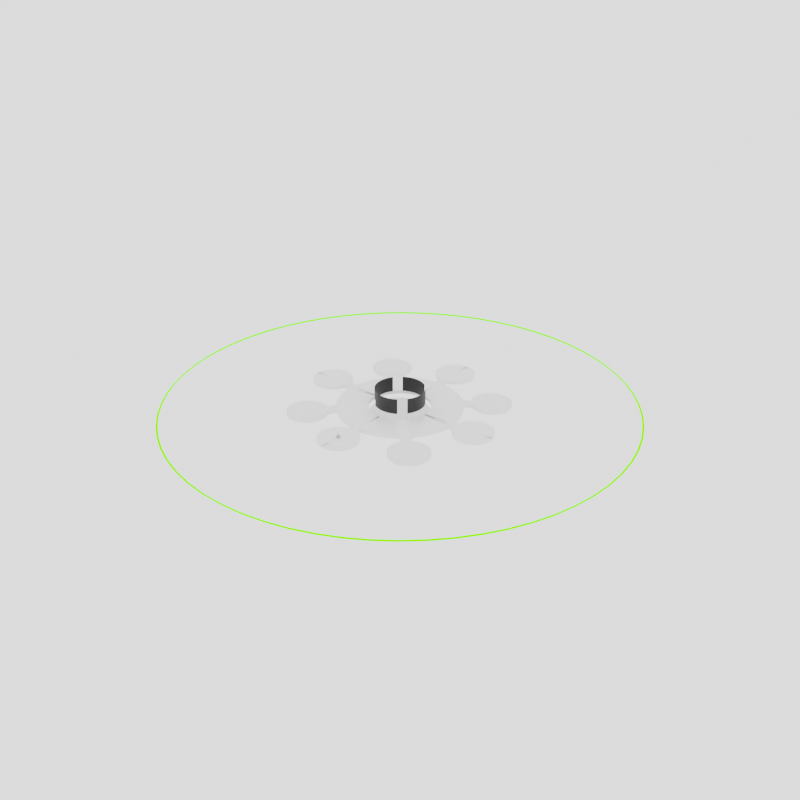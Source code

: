 # Source: default.blend  (saved by Blender 5.1.29; exported with 4.5.12 LTS)
import bpy
from mathutils import Matrix  # noqa: F401  (used for matrix-valued properties, if any)

bpy.ops.wm.read_factory_settings(use_empty=True)
scene = bpy.context.scene
scene.name = 'Scene'

# ---- collections
col_collection = bpy.data.collections.new('Collection'); scene.collection.children.link(col_collection)

# ---- materials (node trees are filled in below, after node groups)
mat_floor = bpy.data.materials.new('Floor')
mat_material = bpy.data.materials.new('Material')
mat_ring = bpy.data.materials.new('Ring')
mat_screen = bpy.data.materials.new('__SCREEN__')
mat_material_001 = bpy.data.materials.new('Material.001')
mat_material_002 = bpy.data.materials.new('Material.002')

# ---- node groups
ng_smooth_by_angle = bpy.data.node_groups.new('Smooth by Angle', 'GeometryNodeTree')
_s = ng_smooth_by_angle.interface.new_socket(name='Mesh', in_out='OUTPUT', socket_type='NodeSocketGeometry')
_s = ng_smooth_by_angle.interface.new_socket(name='Mesh', in_out='INPUT', socket_type='NodeSocketGeometry')
_s = ng_smooth_by_angle.interface.new_socket(name='Angle', in_out='INPUT', socket_type='NodeSocketFloat')
_s.subtype = 'ANGLE'
_s.default_value = 0.5236
_s.min_value = 0.0
_s.max_value = 3.142
_s.description = 'Maximum face angle for smooth edges'
_s = ng_smooth_by_angle.interface.new_socket(name='Ignore Sharpness', in_out='INPUT', socket_type='NodeSocketBool')
_s.force_non_field = True
ng_smooth_by_angle.is_modifier = True
_N = ng_smooth_by_angle.nodes; _L = ng_smooth_by_angle.links
n0 = _N.new('GeometryNodeSetShadeSmooth'); n0.name = 'Set Shade Smooth'; n0.location = (120, -80)
n0.domain = 'EDGE'
n1 = _N.new('GeometryNodeSetShadeSmooth'); n1.name = 'Set Shade Smooth.001'; n1.location = (300, -80)
n2 = _N.new('NodeGroupOutput'); n2.name = 'Group Output'; n2.location = (480, -80)
n3 = _N.new('GeometryNodeInputMeshEdgeAngle'); n3.name = 'Edge Angle'; n3.location = (-440, -240)
n4 = _N.new('NodeGroupInput'); n4.name = 'Group Input'; n4.location = (-80, -80)
n5 = _N.new('GeometryNodeInputEdgeSmooth'); n5.name = 'Is Edge Smooth'; n5.location = (-260, -120)
n6 = _N.new('GeometryNodeInputShadeSmooth'); n6.name = 'Is Shade Smooth'; n6.location = (-440, -397)
n7 = _N.new('FunctionNodeCompare'); n7.name = 'Compare'; n7.location = (-260, -260)
n7.operation = 'LESS_EQUAL'
n7.inputs[6].default_value = (0.0, 0.0, 0.0, 0.0)
n7.inputs[7].default_value = (0.0, 0.0, 0.0, 0.0)
n8 = _N.new('FunctionNodeBooleanMath'); n8.name = 'Boolean Math.001'; n8.location = (-80, -260)
n9 = _N.new('NodeGroupInput'); n9.name = 'Group Input.001'; n9.location = (-440, -329)
n10 = _N.new('NodeGroupInput'); n10.name = 'Group Input.002'; n10.location = (-259, -189)
n11 = _N.new('FunctionNodeBooleanMath'); n11.name = 'Boolean Math'; n11.location = (-80, -149)
n11.operation = 'OR'
n12 = _N.new('FunctionNodeBooleanMath'); n12.name = 'Boolean Math.002'; n12.location = (-260, -380)
n12.operation = 'OR'
n13 = _N.new('NodeGroupInput'); n13.name = 'Group Input.003'; n13.location = (-440, -460)
_L.new(n3.outputs[0], n7.inputs[0])
_L.new(n1.outputs[0], n2.inputs[0])
_L.new(n9.outputs[1], n7.inputs[1])
_L.new(n7.outputs[0], n8.inputs[0])
_L.new(n4.outputs[0], n0.inputs[0])
_L.new(n0.outputs[0], n1.inputs[0])
_L.new(n8.outputs[0], n0.inputs[2])
_L.new(n10.outputs[2], n11.inputs[1])
_L.new(n5.outputs[0], n11.inputs[0])
_L.new(n11.outputs[0], n0.inputs[1])
_L.new(n13.outputs[2], n12.inputs[1])
_L.new(n6.outputs[0], n12.inputs[0])
_L.new(n12.outputs[0], n8.inputs[1])
n2.is_active_output = True

# ---- material node trees
mat_floor.use_nodes = True; mat_floor.node_tree.nodes.clear()
_N = mat_floor.node_tree.nodes; _L = mat_floor.node_tree.links
n0 = _N.new('ShaderNodeBsdfPrincipled'); n0.name = 'Principled BSDF'; n0.location = (-200, 100)
n0.inputs[2].default_value = 0.3
n1 = _N.new('ShaderNodeOutputMaterial'); n1.name = 'Material Output'; n1.location = (200, 100)
_L.new(n0.outputs[0], n1.inputs[0])
n1.is_active_output = True
mat_material.use_nodes = True; mat_material.node_tree.nodes.clear()
_N = mat_material.node_tree.nodes; _L = mat_material.node_tree.links
n0 = _N.new('ShaderNodeBsdfPrincipled'); n0.name = 'Principled BSDF'; n0.location = (-200, 100)
n0.inputs[1].default_value = 1.0
n0.inputs[2].default_value = 0.3
n1 = _N.new('ShaderNodeOutputMaterial'); n1.name = 'Material Output'; n1.location = (200, 100)
_L.new(n0.outputs[0], n1.inputs[0])
n1.is_active_output = True
mat_ring.use_nodes = True; mat_ring.node_tree.nodes.clear()
_N = mat_ring.node_tree.nodes; _L = mat_ring.node_tree.links
n0 = _N.new('ShaderNodeOutputMaterial'); n0.name = 'Material Output'; n0.location = (200, 100)
n1 = _N.new('ShaderNodeEmission'); n1.name = 'Emission'; n1.location = (-200, 100)
n1.inputs[0].default_value = (0.1267, 1.0, 0.0, 1.0)
n1.inputs[1].default_value = 3.0
_L.new(n1.outputs[0], n0.inputs[0])
n0.is_active_output = True
mat_screen.use_nodes = True; mat_screen.node_tree.nodes.clear()
_N = mat_screen.node_tree.nodes; _L = mat_screen.node_tree.links
n0 = _N.new('ShaderNodeBsdfPrincipled'); n0.name = 'Principled BSDF'; n0.location = (-200, 100)
n0.inputs[0].default_value = (0.0, 0.0, 0.0, 1.0)
n1 = _N.new('ShaderNodeOutputMaterial'); n1.name = 'Material Output'; n1.location = (200, 100)
_L.new(n0.outputs[0], n1.inputs[0])
n1.is_active_output = True
mat_material_001.use_nodes = True; mat_material_001.node_tree.nodes.clear()
_N = mat_material_001.node_tree.nodes; _L = mat_material_001.node_tree.links
n0 = _N.new('ShaderNodeOutputMaterial'); n0.name = 'Material Output'; n0.location = (200, 100)
n1 = _N.new('ShaderNodeEmission'); n1.name = 'Emission'; n1.location = (-200, 100)
_L.new(n1.outputs[0], n0.inputs[0])
n0.is_active_output = True
mat_material_002.use_nodes = True; mat_material_002.node_tree.nodes.clear()
_N = mat_material_002.node_tree.nodes; _L = mat_material_002.node_tree.links
n0 = _N.new('ShaderNodeBsdfPrincipled'); n0.name = 'Principled BSDF'; n0.location = (-200, 100)
n0.inputs[0].default_value = (0.448, 0.448, 0.448, 1.0)
n0.inputs[2].default_value = 0.6
n1 = _N.new('ShaderNodeOutputMaterial'); n1.name = 'Material Output'; n1.location = (200, 100)
_L.new(n0.outputs[0], n1.inputs[0])
n1.is_active_output = True

# ---- world
world_world = bpy.data.worlds.new('World'); scene.world = world_world
world_world.use_nodes = True; world_world.node_tree.nodes.clear()
_N = world_world.node_tree.nodes; _L = world_world.node_tree.links
n0 = _N.new('ShaderNodeOutputWorld'); n0.name = 'World Output'; n0.location = (300, 300)
n1 = _N.new('ShaderNodeBackground'); n1.name = 'Background'; n1.location = (10, 300)
n1.inputs[0].default_value = (0.6038, 0.6038, 0.6038, 1.0)
n1.inputs[1].default_value = 2.5
_L.new(n1.outputs[0], n0.inputs[0])
n0.is_active_output = True
world_world.color = (0.05088, 0.05088, 0.05088)
world_world.use_sun_shadow = False
world_world.sun_shadow_jitter_overblur = 0.0

# ---- meshes
me_circle_003 = bpy.data.meshes.new('Circle.003')
me_circle_003.from_pydata([(-20.0, 1.714e-07, 0.0), (-19.98, -0.9814, 0.0), (-19.9, -1.96, 0.0), (-19.78, -2.935, 0.0), (-19.62, -3.902, 0.0), (-19.4, -4.86, 0.0), (-19.14, -5.806, 0.0), (-18.83, -6.738, 0.0), (-18.48, -7.654, 0.0), (-18.08, -8.551, 0.0), (-17.64, -9.428, 0.0), (-17.15, -10.28, 0.0), (-16.63, -11.11, 0.0), (-16.06, -11.91, 0.0), (-15.46, -12.69, 0.0), (-14.82, -13.43, 0.0), (-13.43, -14.82, 0.0), (-12.69, -15.46, 0.0), (-11.91, -16.06, 0.0), (-11.11, -16.63, 0.0), (-10.28, -17.15, 0.0), (-9.428, -17.64, 0.0), (-8.551, -18.08, 0.0), (-7.654, -18.48, 0.0), (-6.738, -18.83, 0.0), (-5.806, -19.14, 0.0), (-4.86, -19.4, 0.0), (-3.902, -19.62, 0.0), (-2.935, -19.78, 0.0), (-1.96, -19.9, 0.0), (-0.9814, -19.98, 0.0), (2.766e-07, -20.0, 0.0), (-40.0, 5.722e-07, 0.0), (-40.0, -3.0, 0.0), (-39.81, -3.921, 0.0), (-39.57, -5.869, 0.0), (-39.23, -7.804, 0.0), (-38.8, -9.719, 0.0), (-38.28, -11.61, 0.0), (-37.66, -13.48, 0.0), (-36.96, -15.31, 0.0), (-36.16, -17.1, 0.0), (-35.28, -18.86, 0.0), (-34.31, -20.56, 0.0), (-33.26, -22.22, 0.0), (-32.13, -23.83, 0.0), (-30.92, -25.38, 0.0), (-31.0, -26.0, 0.0), (-26.0, -31.0, 0.0), (-25.38, -30.92, 0.0), (-23.83, -32.13, 0.0), (-22.22, -33.26, 0.0), (-20.56, -34.31, 0.0), (-18.86, -35.28, 0.0), (-17.1, -36.16, 0.0), (-15.31, -36.96, 0.0), (-13.48, -37.66, 0.0), (-11.61, -38.28, 0.0), (-9.719, -38.8, 0.0), (-7.804, -39.23, 0.0), (-5.869, -39.57, 0.0), (-3.921, -39.81, 0.0), (-3.0, -40.0, 0.0), (0.0, -40.0, 0.0), (-3.0, -44.0, 1.0), (0.0, -57.0, 1.0), (0.0, -44.0, 1.0), (-4.975, -44.99, 1.0), (-7.222, -46.19, 1.0), (-9.192, -47.81, 1.0), (-10.81, -49.78, 1.0), (-12.01, -52.03, 1.0), (-12.75, -54.46, 1.0), (-13.0, -57.0, 1.0), (-12.75, -59.54, 1.0), (-12.01, -61.97, 1.0), (-10.81, -64.22, 1.0), (-9.192, -66.19, 1.0), (-7.222, -67.81, 1.0), (-4.975, -69.01, 1.0), (-2.536, -69.75, 1.0), (0.0, -70.0, 1.0), (-57.0, 0.0, 1.0), (-70.0, 0.0, 1.0), (-69.75, -2.536, 1.0), (-69.01, -4.975, 1.0), (-67.81, -7.222, 1.0), (-66.19, -9.192, 1.0), (-64.22, -10.81, 1.0), (-61.97, -12.01, 1.0), (-59.54, -12.75, 1.0), (-57.0, -13.0, 1.0), (-54.46, -12.75, 1.0), (-52.03, -12.01, 1.0), (-49.78, -10.81, 1.0), (-47.81, -9.192, 1.0), (-46.19, -7.222, 1.0), (-44.99, -4.975, 1.0), (-44.0, 0.0, 1.0), (-44.0, -3.0, 1.0), (-41.0, -41.0, -1.0), (-41.0, -28.0, -1.0), (-43.54, -28.25, -1.0), (-45.97, -28.99, -1.0), (-48.22, -30.19, -1.0), (-50.19, -31.81, -1.0), (-51.81, -33.78, -1.0), (-53.01, -36.03, -1.0), (-53.75, -38.46, -1.0), (-54.0, -41.0, -1.0), (-53.75, -43.54, -1.0), (-53.01, -45.97, -1.0), (-51.81, -48.22, -1.0), (-50.19, -50.19, -1.0), (-48.22, -51.81, -1.0), (-45.97, -53.01, -1.0), (-43.54, -53.75, -1.0), (-41.0, -54.0, -1.0), (-38.46, -53.75, -1.0), (-36.03, -53.01, -1.0), (-33.78, -51.81, -1.0), (-31.81, -50.19, -1.0), (-30.19, -48.22, -1.0), (-28.99, -45.97, -1.0), (-28.25, -43.54, -1.0), (-28.0, -41.0, -1.0), (-28.25, -38.46, -1.0), (-28.99, -36.03, -1.0), (-30.0, -34.0, -1.0), (-34.0, -30.0, -1.0), (-36.03, -28.99, -1.0), (-38.46, -28.25, -1.0)], [], [(0, 32, 33, 1), (1, 33, 34, 2), (2, 34, 35, 3), (3, 35, 36, 4), (4, 36, 37, 5), (5, 37, 38, 6), (6, 38, 39, 7), (7, 39, 40, 8), (8, 40, 41, 9), (9, 41, 42, 10), (10, 42, 43, 11), (11, 43, 44, 12), (12, 44, 45, 13), (13, 45, 46, 14), (14, 46, 47, 15), (128, 129, 100), (16, 48, 49, 17), (17, 49, 50, 18), (18, 50, 51, 19), (19, 51, 52, 20), (20, 52, 53, 21), (21, 53, 54, 22), (22, 54, 55, 23), (23, 55, 56, 24), (24, 56, 57, 25), (25, 57, 58, 26), (26, 58, 59, 27), (27, 59, 60, 28), (28, 60, 61, 29), (29, 61, 62, 30), (30, 62, 63, 31), (63, 62, 64, 66), (65, 66, 64), (65, 64, 67), (65, 67, 68), (65, 68, 69), (65, 69, 70), (65, 70, 71), (65, 71, 72), (65, 72, 73), (65, 73, 74), (65, 74, 75), (65, 75, 76), (65, 76, 77), (65, 77, 78), (65, 78, 79), (65, 79, 80), (65, 80, 81), (82, 83, 84), (82, 84, 85), (82, 85, 86), (82, 86, 87), (82, 87, 88), (82, 88, 89), (82, 89, 90), (82, 90, 91), (82, 91, 92), (82, 92, 93), (82, 93, 94), (82, 94, 95), (82, 95, 96), (82, 96, 97), (82, 97, 99), (82, 99, 98), (33, 32, 98, 99), (100, 101, 102), (100, 102, 103), (100, 103, 104), (100, 104, 105), (100, 105, 106), (100, 106, 107), (100, 107, 108), (100, 108, 109), (100, 109, 110), (100, 110, 111), (100, 111, 112), (100, 112, 113), (100, 113, 114), (100, 114, 115), (100, 115, 116), (100, 116, 117), (100, 117, 118), (100, 118, 119), (100, 119, 120), (100, 120, 121), (100, 121, 122), (100, 122, 123), (100, 123, 124), (100, 124, 125), (100, 125, 126), (100, 126, 127), (100, 127, 128), (48, 47, 129, 128), (100, 129, 130), (100, 130, 131), (100, 131, 101), (47, 48, 16, 15)])
me_circle_003.polygons.foreach_set('use_smooth', [True] * 97)
me_circle_003.polygons.foreach_set('material_index', [0, 0, 0, 0, 0, 0, 0, 0, 0, 0, 0, 0, 0, 0, 0, 1, 0, 0, 0, 0, 0, 0, 0, 0, 0, 0, 0, 0, 0, 0, 0, 0, 0, 0, 0, 0, 0, 0, 0, 0, 0, 0, 0, 0, 0, 0, 0, 0, 0, 0, 0, 0, 0, 0, 0, 0, 0, 0, 0, 0, 0, 0, 0, 0, 0, 1, 1, 1, 1, 1, 1, 1, 1, 1, 1, 1, 1, 1, 1, 1, 1, 1, 1, 1, 1, 1, 1, 1, 1, 1, 1, 1, 1, 1, 1, 1, 0])
_k = {(32, 33): 0.99, (33, 34): 1.0, (34, 35): 1.0, (35, 36): 1.0, (36, 37): 1.0, (37, 38): 1.0, (38, 39): 1.0, (39, 40): 1.0, (40, 41): 1.0, (41, 42): 1.0, (42, 43): 1.0, (43, 44): 1.0, (44, 45): 1.0, (45, 46): 1.0, (46, 47): 1.0, (48, 128): 1.0, (47, 48): 0.99, (48, 49): 1.0, (49, 50): 1.0, (50, 51): 1.0, (51, 52): 1.0, (52, 53): 1.0, (53, 54): 1.0, (54, 55): 1.0, (55, 56): 1.0, (56, 57): 1.0, (57, 58): 1.0, (58, 59): 1.0, (59, 60): 1.0, (60, 61): 1.0, (61, 62): 1.0, (62, 63): 0.99, (63, 66): 1.0, (62, 64): 1.0, (67, 68): 1.0, (68, 69): 1.0, (69, 70): 1.0, (70, 71): 1.0, (71, 72): 1.0, (72, 73): 1.0, (73, 74): 1.0, (74, 75): 1.0, (75, 76): 1.0, (76, 77): 1.0, (77, 78): 1.0, (78, 79): 1.0, (79, 80): 1.0, (80, 81): 1.0, (64, 66): 0.99, (64, 67): 1.0, (83, 84): 1.0, (84, 85): 1.0, (85, 86): 1.0, (86, 87): 1.0, (87, 88): 1.0, (88, 89): 1.0, (89, 90): 1.0, (90, 91): 1.0, (91, 92): 1.0, (92, 93): 1.0, (93, 94): 1.0, (94, 95): 1.0, (95, 96): 1.0, (96, 97): 1.0, (98, 99): 0.99, (32, 98): 1.0, (33, 99): 1.0, (97, 99): 1.0, (101, 102): 1.0, (102, 103): 1.0, (103, 104): 1.0, (104, 105): 1.0, (105, 106): 1.0, (106, 107): 1.0, (107, 108): 1.0, (108, 109): 1.0, (109, 110): 1.0, (110, 111): 1.0, (111, 112): 1.0, (112, 113): 1.0, (113, 114): 1.0, (114, 115): 1.0, (115, 116): 1.0, (116, 117): 1.0, (117, 118): 1.0, (118, 119): 1.0, (119, 120): 1.0, (120, 121): 1.0, (121, 122): 1.0, (122, 123): 1.0, (123, 124): 1.0, (124, 125): 1.0, (125, 126): 1.0, (126, 127): 1.0, (127, 128): 1.0, (47, 129): 1.0, (128, 129): 0.99, (129, 130): 1.0, (130, 131): 1.0, (101, 131): 1.0}
me_circle_003.attributes.new('crease_edge', 'FLOAT', 'EDGE').data.foreach_set('value', [_k.get((min(e.vertices), max(e.vertices)), 0.0) for e in me_circle_003.edges])
_uv = me_circle_003.uv_layers.new(name='UVMap')
_uv.uv.foreach_set('vector', [0.0, 0.0, 0.0, 0.0, 0.0, 0.0, 0.0, 0.0, 0.0, 0.0, 0.0, 0.0, 0.0, 0.0, 0.0, 0.0, 0.0, 0.0, 0.0, 0.0, 0.0, 0.0, 0.0, 0.0, 0.0, 0.0, 0.0, 0.0, 0.0, 0.0, 0.0, 0.0, 0.0, 0.0, 0.0, 0.0, 0.0, 0.0, 0.0, 0.0, 0.0, 0.0, 0.0, 0.0, 0.0, 0.0, 0.0, 0.0, 0.0, 0.0, 0.0, 0.0, 0.0, 0.0, 0.0, 0.0, 0.0, 0.0, 0.0, 0.0, 0.0, 0.0, 0.0, 0.0, 0.0, 0.0, 0.0, 0.0, 0.0, 0.0, 0.0, 0.0, 0.0, 0.0, 0.0, 0.0, 0.0, 0.0, 0.0, 0.0, 0.0, 0.0, 0.0, 0.0, 0.0, 0.0, 0.0, 0.0, 0.0, 0.0, 0.0, 0.0, 0.0, 0.0, 0.0, 0.0, 0.0, 0.0, 0.0, 0.0, 0.0, 0.0, 0.0, 0.0, 0.0, 0.0, 0.0, 0.0, 0.0, 0.0, 0.0, 0.0, 0.0, 0.0, 0.0, 0.0, 0.0, 0.0, 0.0, 0.0, 0.9157, 0.7778, 0.7778, 0.9157, 0.5, 0.5, 0.0, 0.0, 0.0, 0.0, 0.0, 0.0, 0.0, 0.0, 0.0, 0.0, 0.0, 0.0, 0.0, 0.0, 0.0, 0.0, 0.0, 0.0, 0.0, 0.0, 0.0, 0.0, 0.0, 0.0, 0.0, 0.0, 0.0, 0.0, 0.0, 0.0, 0.0, 0.0, 0.0, 0.0, 0.0, 0.0, 0.0, 0.0, 0.0, 0.0, 0.0, 0.0, 0.0, 0.0, 0.0, 0.0, 0.0, 0.0, 0.0, 0.0, 0.0, 0.0, 0.0, 0.0, 0.0, 0.0, 0.0, 0.0, 0.0, 0.0, 0.0, 0.0, 0.0, 0.0, 0.0, 0.0, 0.0, 0.0, 0.0, 0.0, 0.0, 0.0, 0.0, 0.0, 0.0, 0.0, 0.0, 0.0, 0.0, 0.0, 0.0, 0.0, 0.0, 0.0, 0.0, 0.0, 0.0, 0.0, 0.0, 0.0, 0.0, 0.0, 0.0, 0.0, 0.0, 0.0, 0.0, 0.0, 0.0, 0.0, 0.0, 0.0, 0.0, 0.0, 0.0, 0.0, 0.0, 0.0, 0.0, 0.0, 0.0, 0.0, 0.0, 0.0, 0.0, 0.0, 0.0, 0.0, 0.0, 0.0, 0.0, 0.0, 0.0, 0.0, 0.4025, 0.9904, 0.5, 1.0, 0.5, 0.5, 0.5, 1.0, 0.4025, 0.9904, 0.5, 0.5, 0.4025, 0.9904, 0.3087, 0.9619, 0.5, 0.5, 0.3087, 0.9619, 0.2222, 0.9157, 0.5, 0.5, 0.2222, 0.9157, 0.1464, 0.8536, 0.5, 0.5, 0.1464, 0.8536, 0.08427, 0.7778, 0.5, 0.5, 0.08427, 0.7778, 0.03806, 0.6913, 0.5, 0.5, 0.03806, 0.6913, 0.009607, 0.5975, 0.5, 0.5, 0.009607, 0.5975, 0.0, 0.5, 0.5, 0.5, 0.0, 0.5, 0.009607, 0.4025, 0.5, 0.5, 0.009607, 0.4025, 0.03806, 0.3087, 0.5, 0.5, 0.03806, 0.3087, 0.08427, 0.2222, 0.5, 0.5, 0.08427, 0.2222, 0.1464, 0.1464, 0.5, 0.5, 0.1464, 0.1464, 0.2222, 0.08427, 0.5, 0.5, 0.2222, 0.08427, 0.3087, 0.03806, 0.5, 0.5, 0.3087, 0.03806, 0.4025, 0.009607, 0.5, 0.5, 0.4025, 0.009607, 0.5, 0.0, 0.5, 0.5, 0.0, 0.5, 0.009607, 0.4025, 0.5, 0.5, 0.009607, 0.4025, 0.03806, 0.3087, 0.5, 0.5, 0.03806, 0.3087, 0.08427, 0.2222, 0.5, 0.5, 0.08427, 0.2222, 0.1464, 0.1464, 0.5, 0.5, 0.1464, 0.1464, 0.2222, 0.08427, 0.5, 0.5, 0.2222, 0.08427, 0.3087, 0.03806, 0.5, 0.5, 0.3087, 0.03806, 0.4025, 0.009607, 0.5, 0.5, 0.4025, 0.009607, 0.5, 0.0, 0.5, 0.5, 0.5, 0.0, 0.5975, 0.009607, 0.5, 0.5, 0.5975, 0.009607, 0.6913, 0.03806, 0.5, 0.5, 0.6913, 0.03806, 0.7778, 0.08427, 0.5, 0.5, 0.7778, 0.08427, 0.8536, 0.1464, 0.5, 0.5, 0.8536, 0.1464, 0.9157, 0.2222, 0.5, 0.5, 0.9157, 0.2222, 0.9619, 0.3087, 0.5, 0.5, 0.9619, 0.3087, 0.9904, 0.4025, 0.5, 0.5, 0.9904, 0.4025, 1.0, 0.5, 0.0, 0.0, 0.0, 0.0, 0.0, 0.0, 0.0, 0.0, 0.5, 0.5, 0.5, 1.0, 0.4025, 0.9904, 0.5, 0.5, 0.4025, 0.9904, 0.3087, 0.9619, 0.5, 0.5, 0.3087, 0.9619, 0.2222, 0.9157, 0.5, 0.5, 0.2222, 0.9157, 0.1464, 0.8536, 0.5, 0.5, 0.1464, 0.8536, 0.08427, 0.7778, 0.5, 0.5, 0.08427, 0.7778, 0.03806, 0.6913, 0.5, 0.5, 0.03806, 0.6913, 0.009607, 0.5975, 0.5, 0.5, 0.009607, 0.5975, 0.0, 0.5, 0.5, 0.5, 0.0, 0.5, 0.009607, 0.4025, 0.5, 0.5, 0.009607, 0.4025, 0.03806, 0.3087, 0.5, 0.5, 0.03806, 0.3087, 0.08427, 0.2222, 0.5, 0.5, 0.08427, 0.2222, 0.1464, 0.1464, 0.5, 0.5, 0.1464, 0.1464, 0.2222, 0.08427, 0.5, 0.5, 0.2222, 0.08427, 0.3087, 0.03806, 0.5, 0.5, 0.3087, 0.03806, 0.4025, 0.009607, 0.5, 0.5, 0.4025, 0.009607, 0.5, 0.0, 0.5, 0.5, 0.5, 0.0, 0.5975, 0.009607, 0.5, 0.5, 0.5975, 0.009607, 0.6913, 0.03806, 0.5, 0.5, 0.6913, 0.03806, 0.7778, 0.08427, 0.5, 0.5, 0.7778, 0.08427, 0.8536, 0.1464, 0.5, 0.5, 0.8536, 0.1464, 0.9157, 0.2222, 0.5, 0.5, 0.9157, 0.2222, 0.9619, 0.3087, 0.5, 0.5, 0.9619, 0.3087, 0.9904, 0.4025, 0.5, 0.5, 0.9904, 0.4025, 1.0, 0.5, 0.5, 0.5, 1.0, 0.5, 0.9904, 0.5975, 0.5, 0.5, 0.9904, 0.5975, 0.9619, 0.6913, 0.5, 0.5, 0.9619, 0.6913, 0.9157, 0.7778, 0.0, 0.0, 0.0, 0.0, 0.7778, 0.9157, 0.9157, 0.7778, 0.5, 0.5, 0.7778, 0.9157, 0.6913, 0.9619, 0.5, 0.5, 0.6913, 0.9619, 0.5975, 0.9904, 0.5, 0.5, 0.5975, 0.9904, 0.5, 1.0, 0.0, 0.0, 0.0, 0.0, 0.0, 0.0, 0.0, 0.0])
me_circle_003.materials.append(mat_floor)
me_circle_003.materials.append(None)
me_circle_003.update()
me_cylinder = bpy.data.meshes.new('Cylinder')
me_cylinder.from_pydata([(0.0, 0.2, -0.85), (0.0, 0.2, 0.85), (0.1732, -0.1, -0.85), (0.1732, -0.1, 0.85), (-0.1732, -0.1, -0.85), (-0.1732, -0.1, 0.85)], [], [(0, 1, 3, 2), (2, 3, 5, 4), (3, 1, 5), (4, 5, 1, 0), (0, 2, 4)])
me_cylinder.update()
me_cylinder_004 = bpy.data.meshes.new('Cylinder.004')
me_cylinder_004.from_pydata([(8.889, -13.3, -5.0), (8.889, -13.3, 5.0), (7.542, -14.11, -5.0), (7.542, -14.11, 5.0), (6.123, -14.78, -5.0), (6.123, -14.78, 5.0), (4.645, -15.31, -5.0), (4.645, -15.31, 5.0), (3.121, -15.69, -5.0), (3.121, -15.69, 5.0), (1.568, -15.92, -5.0), (1.568, -15.92, 5.0), (0.0, -16.0, -5.0), (0.0, -16.0, 5.0), (-1.568, -15.92, -5.0), (-1.568, -15.92, 5.0), (-3.121, -15.69, -5.0), (-3.121, -15.69, 5.0), (-4.645, -15.31, -5.0), (-4.645, -15.31, 5.0), (-6.123, -14.78, -5.0), (-6.123, -14.78, 5.0), (-7.542, -14.11, -5.0), (-7.542, -14.11, 5.0), (-8.889, -13.3, -5.0), (-8.889, -13.3, 5.0)], [], [(0, 1, 3, 2), (2, 3, 5, 4), (4, 5, 7, 6), (6, 7, 9, 8), (8, 9, 11, 10), (10, 11, 13, 12), (12, 13, 15, 14), (14, 15, 17, 16), (16, 17, 19, 18), (18, 19, 21, 20), (20, 21, 23, 22), (22, 23, 25, 24)])
me_cylinder_004.polygons.foreach_set('use_smooth', [True] * 12)
_uv = me_cylinder_004.uv_layers.new(name='UVMap')
_uv.uv.foreach_set('vector', [0.9999, 0.0, 0.9999, 1.0, 0.9165, 1.0, 0.9165, 2.98e-08, 0.9165, 2.98e-08, 0.9165, 1.0, 0.8332, 1.0, 0.8332, 2.98e-08, 0.8332, 2.98e-08, 0.8332, 1.0, 0.7499, 1.0, 0.7499, 2.98e-08, 0.7499, 2.98e-08, 0.7499, 1.0, 0.6666, 1.0, 0.6666, 5.96e-08, 0.6666, 5.96e-08, 0.6666, 1.0, 0.5832, 1.0, 0.5832, 8.941e-08, 0.5832, 8.941e-08, 0.5832, 1.0, 0.4999, 1.0, 0.4999, 8.941e-08, 0.4999, 8.941e-08, 0.4999, 1.0, 0.4166, 1.0, 0.4166, 5.96e-08, 0.4166, 5.96e-08, 0.4166, 1.0, 0.3333, 1.0, 0.3333, 8.941e-08, 0.3333, 8.941e-08, 0.3333, 1.0, 0.25, 1.0, 0.25, 8.941e-08, 0.25, 8.941e-08, 0.25, 1.0, 0.1666, 1.0, 0.1666, 1.49e-07, 0.1666, 1.49e-07, 0.1666, 1.0, 0.08332, 1.0, 0.08332, 1.49e-07, 0.08332, 1.49e-07, 0.08332, 1.0, 0.0, 1.0, 0.0, 1.49e-07])
me_cylinder_004.materials.append(mat_screen)
me_cylinder_004.update()
me_circle = bpy.data.meshes.new('Circle')
me_circle.from_pydata([(0.0, 20.0, 0.0), (-3.902, 19.62, 0.0), (-7.654, 18.48, 0.0), (-11.11, 16.63, 0.0), (-14.14, 14.14, 0.0), (-16.63, 11.11, 0.0), (-18.48, 7.654, 0.0), (-19.62, 3.902, 0.0), (-20.0, 0.0, 0.0), (-19.62, -3.902, 0.0), (-18.48, -7.654, 0.0), (-16.63, -11.11, 0.0), (-14.14, -14.14, 0.0), (-11.11, -16.63, 0.0), (-7.654, -18.48, 0.0), (-3.902, -19.62, 0.0), (0.0, -20.0, 0.0), (3.902, -19.62, 0.0), (7.654, -18.48, 0.0), (11.11, -16.63, 0.0), (14.14, -14.14, 0.0), (16.63, -11.11, 0.0), (18.48, -7.654, 0.0), (19.62, -3.902, 0.0), (20.0, 0.0, 0.0), (19.62, 3.902, 0.0), (18.48, 7.654, 0.0), (16.63, 11.11, 0.0), (14.14, 14.14, 0.0), (11.11, 16.63, 0.0), (7.654, 18.48, 0.0), (3.902, 19.62, 0.0)], [], [(0, 1, 2, 3, 4, 5, 6, 7, 8, 9, 10, 11, 12, 13, 14, 15, 16, 17, 18, 19, 20, 21, 22, 23, 24, 25, 26, 27, 28, 29, 30, 31)])
_uv = me_circle.uv_layers.new(name='UVMap')
_uv.uv.foreach_set('vector', [0.5, 1.0, 0.4025, 0.9904, 0.3087, 0.9619, 0.2222, 0.9157, 0.1464, 0.8536, 0.08427, 0.7778, 0.03806, 0.6913, 0.009607, 0.5975, 0.0, 0.5, 0.009607, 0.4025, 0.03806, 0.3087, 0.08427, 0.2222, 0.1464, 0.1464, 0.2222, 0.08427, 0.3087, 0.03806, 0.4025, 0.009607, 0.5, 0.0, 0.5975, 0.009607, 0.6913, 0.03806, 0.7778, 0.08427, 0.8536, 0.1464, 0.9157, 0.2222, 0.9619, 0.3087, 0.9904, 0.4025, 1.0, 0.5, 0.9904, 0.5975, 0.9619, 0.6913, 0.9157, 0.7778, 0.8536, 0.8536, 0.7778, 0.9157, 0.6913, 0.9619, 0.5975, 0.9904])
me_circle.materials.append(mat_material_001)
me_circle.update()
me_cylinder_007 = bpy.data.meshes.new('Cylinder.007')
me_cylinder_007.from_pydata([(0.02565, 0.072, -0.02736), (0.01745, 0.07022, -0.02531), (0.02607, 0.06903, -0.03384), (0.01806, 0.06592, -0.03471), (0.02958, 0.06501, -0.03858), (0.02315, 0.06009, -0.04159), (0.03523, 0.06102, -0.04032), (0.03135, 0.0543, -0.0441), (0.04152, 0.05812, -0.03858), (0.04047, 0.05009, -0.04159), (0.04675, 0.05709, -0.03384), (0.04806, 0.0486, -0.03471), (0.04953, 0.05821, -0.02736), (0.05209, 0.05022, -0.02531), (0.04911, 0.06118, -0.02088), (0.05148, 0.05452, -0.01591), (0.0456, 0.06519, -0.01614), (0.04639, 0.06035, -0.009034), (0.03995, 0.06919, -0.0144), (0.03819, 0.06614, -0.006516), (0.03366, 0.07209, -0.01614), (0.02907, 0.07035, -0.009034), (0.02843, 0.07312, -0.02088), (0.02148, 0.07184, -0.01591), (0.04953, -0.05821, -0.02736), (0.05209, -0.05022, -0.02531), (0.04675, -0.05709, -0.03384), (0.04806, -0.0486, -0.03471), (0.04152, -0.05812, -0.03858), (0.04047, -0.05009, -0.04159), (0.03523, -0.06102, -0.04032), (0.03135, -0.0543, -0.0441), (0.02958, -0.06501, -0.03858), (0.02315, -0.06009, -0.04159), (0.02607, -0.06903, -0.03384), (0.01806, -0.06592, -0.03471), (0.02565, -0.072, -0.02736), (0.01745, -0.07022, -0.02531), (0.02843, -0.07312, -0.02088), (0.02148, -0.07184, -0.01591), (0.03366, -0.07209, -0.01614), (0.02907, -0.07035, -0.009034), (0.03995, -0.06919, -0.0144), (0.03819, -0.06614, -0.006516), (0.0456, -0.06519, -0.01614), (0.04639, -0.06035, -0.009034), (0.04911, -0.06118, -0.02088), (0.05148, -0.05452, -0.01591), (-0.07518, -0.01379, -0.02736), (-0.06954, -0.02, -0.02531), (-0.07282, -0.01194, -0.03384), (-0.06612, -0.01732, -0.03471), (-0.07109, -0.006894, -0.03858), (-0.06361, -0.01, -0.04159), (-0.07046, -6.16e-09, -0.04032), (-0.0627, -5.481e-09, -0.0441), (-0.07109, 0.006894, -0.03858), (-0.06361, 0.01, -0.04159), (-0.07282, 0.01194, -0.03384), (-0.06612, 0.01732, -0.03471), (-0.07518, 0.01379, -0.02736), (-0.06954, 0.02, -0.02531), (-0.07753, 0.01194, -0.02088), (-0.07296, 0.01732, -0.01591), (-0.07926, 0.006894, -0.01614), (-0.07546, 0.01, -0.009034), (-0.07989, -6.984e-09, -0.0144), (-0.07638, -6.677e-09, -0.006516), (-0.07926, -0.006894, -0.01614), (-0.07546, -0.01, -0.009034), (-0.07753, -0.01194, -0.02088), (-0.07296, -0.01732, -0.01591), (0.0, 0.01379, 0.08), (0.0, 0.02, 0.074), (0.006894, 0.01194, 0.08), (0.01, 0.01732, 0.074), (0.01194, 0.006894, 0.08), (0.01732, 0.01, 0.074), (0.01379, 0.0, 0.08), (0.02, 0.0, 0.074), (0.01194, -0.006894, 0.08), (0.01732, -0.01, 0.074), (0.006894, -0.01194, 0.08), (0.01, -0.01732, 0.074), (0.0, -0.01379, 0.08), (0.0, -0.02, 0.074), (-0.006894, -0.01194, 0.08), (-0.01, -0.01732, 0.074), (-0.01194, -0.006894, 0.08), (-0.01732, -0.01, 0.074), (-0.01379, 0.0, 0.08), (-0.02, 0.0, 0.074), (-0.01194, 0.006894, 0.08), (-0.01732, 0.01, 0.074), (-0.006894, 0.01194, 0.08), (-0.01, 0.01732, 0.074), (-0.01514, -0.02622, 0.0106), (-0.01514, 0.02622, 0.0106), (-0.02523, -0.01457, 0.01767), (-0.02874, -2.444e-09, 0.02012), (-0.02523, 0.01457, 0.01767), (0.03028, 0.0, 0.0106), (4.657e-10, 9.313e-10, -0.03216), (-0.008391, -0.01453, -0.02984), (0.02523, -0.01457, 0.01767), (-0.01434, -0.02484, -0.02048), (-9.313e-10, -0.02914, 0.01767), (0.01437, -0.02489, 0.02012), (-0.0168, -0.0291, -0.006115), (0.01437, 0.02489, 0.02012), (-9.313e-10, 0.02914, 0.01767), (-0.0168, 0.0291, -0.006115), (-0.01434, 0.02484, -0.02048), (-0.008391, 0.01453, -0.02984), (0.02523, 0.01457, 0.01767), (0.0336, -3.725e-09, -0.006115), (0.01678, 1.863e-09, -0.02984), (0.02868, 0.0, -0.02048)], [], [(3, 1, 0, 2), (5, 3, 2, 4), (7, 5, 4, 6), (9, 7, 6, 8), (11, 9, 8, 10), (13, 11, 10, 12), (15, 13, 12, 14), (17, 15, 14, 16), (19, 17, 16, 18), (21, 19, 18, 20), (23, 21, 20, 22), (1, 23, 22, 0), (2, 0, 22, 20, 18, 16, 14, 12, 10, 8, 6, 4), (27, 25, 24, 26), (29, 27, 26, 28), (31, 29, 28, 30), (33, 31, 30, 32), (35, 33, 32, 34), (37, 35, 34, 36), (39, 37, 36, 38), (41, 39, 38, 40), (43, 41, 40, 42), (45, 43, 42, 44), (47, 45, 44, 46), (25, 47, 46, 24), (26, 24, 46, 44, 42, 40, 38, 36, 34, 32, 30, 28), (51, 49, 48, 50), (53, 51, 50, 52), (55, 53, 52, 54), (57, 55, 54, 56), (59, 57, 56, 58), (61, 59, 58, 60), (63, 61, 60, 62), (65, 63, 62, 64), (67, 65, 64, 66), (69, 67, 66, 68), (71, 69, 68, 70), (49, 71, 70, 48), (50, 48, 70, 68, 66, 64, 62, 60, 58, 56, 54, 52), (75, 73, 72, 74), (77, 75, 74, 76), (79, 77, 76, 78), (81, 79, 78, 80), (83, 81, 80, 82), (85, 83, 82, 84), (87, 85, 84, 86), (89, 87, 86, 88), (91, 89, 88, 90), (93, 91, 90, 92), (95, 93, 92, 94), (73, 95, 94, 72), (74, 72, 94, 92, 90, 88, 86, 84, 82, 80, 78, 76), (79, 101, 114, 77), (47, 25, 115, 101), (98, 96, 87, 89), (100, 99, 91, 93), (96, 98, 69, 71), (97, 100, 93, 95), (98, 99, 67, 69), (63, 97, 111, 61), (87, 96, 106, 85), (99, 98, 89, 91), (100, 97, 63, 65), (99, 100, 65, 67), (108, 37, 39, 96), (101, 104, 45, 47), (103, 102, 31, 33), (102, 103, 53, 55), (106, 107, 83, 85), (107, 106, 41, 43), (105, 108, 49, 51), (49, 108, 96, 71), (103, 105, 51, 53), (108, 105, 35, 37), (105, 103, 33, 35), (106, 96, 39, 41), (57, 113, 102, 55), (29, 31, 102, 116), (104, 101, 79, 81), (104, 107, 43, 45), (107, 104, 81, 83), (101, 115, 13, 15), (112, 113, 57, 59), (97, 110, 21, 23), (116, 102, 7, 9), (109, 110, 73, 75), (113, 112, 3, 5), (116, 117, 27, 29), (117, 115, 25, 27), (109, 114, 17, 19), (73, 110, 97, 95), (111, 97, 23, 1), (111, 112, 59, 61), (115, 117, 11, 13), (114, 109, 75, 77), (117, 116, 9, 11), (114, 101, 15, 17), (102, 113, 5, 7), (112, 111, 1, 3), (110, 109, 19, 21)])
me_cylinder_007.polygons.foreach_set('use_smooth', [True] * 100)
me_cylinder_007.materials.append(mat_material_002)
me_cylinder_007.update()

# ---- curves / text
cu_b_ziercurve_001 = bpy.data.curves.new('BézierCurve.001', 'CURVE')
cu_b_ziercurve_001.dimensions = '2D'
_sp = cu_b_ziercurve_001.splines.new('BEZIER'); _sp.bezier_points.add(1)
_sp.bezier_points.foreach_set('co', [-20.0, 0.0, 0.0, 0.0, -20.0, 0.0])
_sp.bezier_points.foreach_set('handle_left', [-20.0, 10.0, 0.0, -11.0, -20.0, 0.0])
_sp.bezier_points.foreach_set('handle_right', [-20.0, -11.0, 0.0, 10.0, -20.0, 0.0])
for _p, _l, _r in zip(_sp.bezier_points, ['ALIGNED', 'ALIGNED'], ['ALIGNED', 'ALIGNED']): _p.handle_left_type = _l; _p.handle_right_type = _r
_sp.order_u = 0
_sp.order_v = 0
_sp.resolution_u = 16
cu_b_ziercurve_001.materials.append(mat_material)
cu_b_ziercurve_001.use_path = True
cu_b_ziercurve_001.bevel_resolution = 1
cu_b_ziercurve_001.bevel_depth = 0.07
cu_b_ziercurve_001.resolution_u = 16
cu_b_ziercurve_002 = bpy.data.curves.new('BézierCurve.002', 'CURVE')
cu_b_ziercurve_002.dimensions = '3D'
_sp = cu_b_ziercurve_002.splines.new('BEZIER'); _sp.bezier_points.add(15)
_sp.bezier_points.foreach_set('co', [-70.0, 0.0, 1.0, -57.0, -13.0, 1.0, -44.0, -3.0, 1.0, -40.0, -3.0, 0.0, -30.0, -26.0, 0.0, -34.0, -30.0, -1.0, -41.0, -28.0, -1.0, -54.0, -41.0, -1.0, -41.0, -54.0, -1.0, -28.0, -41.0, -1.0, -30.0, -34.0, -1.0, -26.0, -30.0, 0.0, -3.0, -40.0, 0.0, -3.0, -44.0, 1.0, -13.0, -57.0, 1.0, 0.0, -70.0, 1.0])
_sp.bezier_points.foreach_set('handle_left', [-72.0, 0.0, 1.0, -64.0, -13.0, 1.0, -46.0, -8.0, 1.0, -41.0, -3.0, 0.0, -33.0, -21.0, 0.0, -33.0, -29.0, -1.0, -39.0, -28.0, -1.0, -54.0, -34.0, -1.0, -48.0, -54.0, -1.0, -28.0, -48.0, -1.0, -29.0, -38.0, -1.0, -27.0, -31.0, 0.0, -11.0, -40.0, 0.0, -3.0, -43.0, 1.0, -13.0, -50.0, 1.0, -7.0, -70.0, 1.0])
_sp.bezier_points.foreach_set('handle_right', [-70.0, -7.0, 1.0, -50.0, -13.0, 1.0, -43.0, -3.0, 1.0, -39.0, -17.0, 0.0, -31.0, -27.0, 0.0, -37.0, -29.0, -1.0, -48.0, -28.0, -1.0, -54.0, -48.0, -1.0, -34.0, -54.0, -1.0, -28.0, -38.0, -1.0, -29.0, -33.0, -1.0, -20.0, -35.0, 0.0, -3.0, -41.0, 0.0, -8.0, -46.0, 1.0, -13.0, -64.0, 1.0, 0.0, -72.0, 1.0])
for _p, _l, _r in zip(_sp.bezier_points, ['ALIGNED', 'ALIGNED', 'ALIGNED', 'FREE', 'ALIGNED', 'ALIGNED', 'ALIGNED', 'ALIGNED', 'ALIGNED', 'ALIGNED', 'ALIGNED', 'ALIGNED', 'ALIGNED', 'ALIGNED', 'ALIGNED', 'ALIGNED'], ['FREE', 'FREE', 'FREE', 'ALIGNED', 'FREE', 'FREE', 'FREE', 'FREE', 'FREE', 'FREE', 'FREE', 'FREE', 'FREE', 'FREE', 'FREE', 'FREE']): _p.handle_left_type = _l; _p.handle_right_type = _r
_sp.order_u = 0
_sp.order_v = 0
_sp.resolution_u = 16
cu_b_ziercurve_002.materials.append(mat_material)
cu_b_ziercurve_002.use_path = True
cu_b_ziercurve_002.bevel_resolution = 1
cu_b_ziercurve_002.bevel_depth = 0.07
cu_b_ziercurve_002.resolution_u = 16
cu_b_ziercurve_002.fill_mode = 'FULL'
cu_b_ziercircle = bpy.data.curves.new('BézierCircle', 'CURVE')
cu_b_ziercircle.dimensions = '2D'
_sp = cu_b_ziercircle.splines.new('BEZIER'); _sp.bezier_points.add(3)
_sp.bezier_points.foreach_set('co', [-150.0, 0.0, 0.0, 0.0, 150.0, 0.0, 150.0, 0.0, 0.0, 0.0, -150.0, 0.0])
_sp.bezier_points.foreach_set('handle_left', [-150.0, -82.82, 0.0, -82.82, 150.0, 0.0, 150.0, 82.82, 0.0, 82.82, -150.0, 0.0])
_sp.bezier_points.foreach_set('handle_right', [-150.0, 82.82, 0.0, 82.82, 150.0, 0.0, 150.0, -82.82, 0.0, -82.82, -150.0, 0.0])
for _p, _l, _r in zip(_sp.bezier_points, ['ALIGNED', 'ALIGNED', 'ALIGNED', 'ALIGNED'], ['ALIGNED', 'ALIGNED', 'ALIGNED', 'ALIGNED']): _p.handle_left_type = _l; _p.handle_right_type = _r
_sp.bezier_points.foreach_set('radius', [1.354, 1.354, 1.354, 1.354])
_sp.order_u = 0
_sp.order_v = 0
_sp.resolution_u = 16
_sp.use_cyclic_u = True
cu_b_ziercircle.materials.append(mat_ring)
cu_b_ziercircle.use_path = True
cu_b_ziercircle.bevel_resolution = 0
cu_b_ziercircle.bevel_depth = 0.5
cu_b_ziercircle.resolution_u = 16
cu_b_ziercircle_001 = bpy.data.curves.new('BézierCircle.001', 'CURVE')
cu_b_ziercircle_001.dimensions = '2D'
_sp = cu_b_ziercircle_001.splines.new('BEZIER'); _sp.bezier_points.add(3)
_sp.bezier_points.foreach_set('co', [-150.0, 0.0, 0.0, 0.0, 150.0, 0.0, 150.0, 0.0, 0.0, 0.0, -150.0, 0.0])
_sp.bezier_points.foreach_set('handle_left', [-150.0, -82.82, 0.0, -82.82, 150.0, 0.0, 150.0, 82.82, 0.0, 82.82, -150.0, 0.0])
_sp.bezier_points.foreach_set('handle_right', [-150.0, 82.82, 0.0, 82.82, 150.0, 0.0, 150.0, -82.82, 0.0, -82.82, -150.0, 0.0])
for _p, _l, _r in zip(_sp.bezier_points, ['ALIGNED', 'ALIGNED', 'ALIGNED', 'ALIGNED'], ['ALIGNED', 'ALIGNED', 'ALIGNED', 'ALIGNED']): _p.handle_left_type = _l; _p.handle_right_type = _r
_sp.bezier_points.foreach_set('radius', [1.354, 1.354, 1.354, 1.354])
_sp.order_u = 0
_sp.order_v = 0
_sp.resolution_u = 16
_sp.use_cyclic_u = True
cu_b_ziercircle_001.materials.append(mat_ring)
cu_b_ziercircle_001.use_path = True
cu_b_ziercircle_001.bevel_resolution = 0
cu_b_ziercircle_001.bevel_depth = 0.5
cu_b_ziercircle_001.resolution_u = 16
txt_text = bpy.data.curves.new('Text', 'FONT')
txt_text.dimensions = '2D'
txt_text.body = 'S'
txt_text.materials.append(mat_material)
txt_text.extrude = 0.01
txt_text.align_x = 'CENTER'
txt_text.align_y = 'CENTER'
txt_text.size = 5.0
txt_text_001 = bpy.data.curves.new('Text.001', 'FONT')
txt_text_001.dimensions = '2D'
txt_text_001.body = 'W'
txt_text_001.materials.append(mat_material)
txt_text_001.extrude = 0.01
txt_text_001.align_x = 'CENTER'
txt_text_001.align_y = 'CENTER'
txt_text_001.size = 5.0
txt_text_002 = bpy.data.curves.new('Text.002', 'FONT')
txt_text_002.dimensions = '2D'
txt_text_002.body = 'E'
txt_text_002.materials.append(mat_material)
txt_text_002.extrude = 0.01
txt_text_002.align_x = 'CENTER'
txt_text_002.align_y = 'CENTER'
txt_text_002.size = 5.0
txt_text_003 = bpy.data.curves.new('Text.003', 'FONT')
txt_text_003.dimensions = '2D'
txt_text_003.body = 'N'
txt_text_003.materials.append(mat_material)
txt_text_003.extrude = 0.01
txt_text_003.align_x = 'CENTER'
txt_text_003.align_y = 'CENTER'
txt_text_003.size = 5.0

# ---- objects
ob_floor = bpy.data.objects.new('Floor', me_circle_003)
ob_cylinder = bpy.data.objects.new('Cylinder', me_cylinder)
ob_b_ziercurve = bpy.data.objects.new('BézierCurve', cu_b_ziercurve_001)
ob_b_ziercurve_001 = bpy.data.objects.new('BézierCurve.001', cu_b_ziercurve_002)
ob_empty = bpy.data.objects.new('Empty', None)
ob_world_ring_h = bpy.data.objects.new('__WORLD_RING_H__', cu_b_ziercircle)
ob_world_ring_m = bpy.data.objects.new('__WORLD_RING_M__', cu_b_ziercircle_001)
ob_screen__s = bpy.data.objects.new('__SCREEN__s', me_cylinder_004)
ob_screen__e = bpy.data.objects.new('__SCREEN__e', me_cylinder_004)
ob_screen__n = bpy.data.objects.new('__SCREEN__n', me_cylinder_004)
ob_screen__w = bpy.data.objects.new('__SCREEN__w', me_cylinder_004)
ob_circle = bpy.data.objects.new('Circle', me_circle)
ob_text = bpy.data.objects.new('Text', txt_text)
ob_text_001 = bpy.data.objects.new('Text.001', txt_text_001)
ob_text_002 = bpy.data.objects.new('Text.002', txt_text_002)
ob_text_003 = bpy.data.objects.new('Text.003', txt_text_003)
ob_cylinder_007 = bpy.data.objects.new('Cylinder.007', me_cylinder_007)

# ---- transforms, parenting, visibility, modifiers, constraints
ob_floor.location = (0.0, 0.0, 0.0)
_m = ob_floor.modifiers.new('Solidify', 'SOLIDIFY')
_m.thickness = 2.0
_m = ob_floor.modifiers.new('Mirror', 'MIRROR')
_m.use_axis = (True, True, False)
_m = ob_floor.modifiers.new('Smooth by Angle', 'NODES')
_m.node_group = ng_smooth_by_angle
_gi = [s.identifier for s in ng_smooth_by_angle.interface.items_tree if s.item_type == 'SOCKET' and s.in_out == 'INPUT']
_m[_gi[1]] = 0.2269  # Angle
_m.use_pin_to_last = True
_m.show_group_selector = False
ob_cylinder.location = (0.0, -38.66, 0.85)
ob_cylinder.hide_render = True
ob_b_ziercurve.location = (0.0, 0.0, 0.8)
_m = ob_b_ziercurve.modifiers.new('Mirror', 'MIRROR')
_m.use_axis = (True, True, False)
ob_b_ziercurve_001.location = (0.0, 0.0, 0.8)
_m = ob_b_ziercurve_001.modifiers.new('Mirror', 'MIRROR')
_m.use_axis = (True, True, False)
ob_empty.location = (0.0, 0.0, 0.0)
ob_empty.empty_display_size = 0.01
ob_world_ring_h.location = (0.0, 0.0, 0.0)
ob_world_ring_m.location = (0.0, 0.0, 0.0)
ob_screen__s.location = (0.0, 0.0, 7.0)
ob_screen__e.location = (0.0, 0.0, 7.0)
ob_screen__e.rotation_euler = (0.0, 0.0, 1.571)
ob_screen__n.location = (0.0, 0.0, 7.0)
ob_screen__n.rotation_euler = (0.0, 0.0, 3.142)
ob_screen__w.location = (0.0, 0.0, 7.0)
ob_screen__w.rotation_euler = (0.0, 0.0, 4.712)
ob_circle.location = (0.0, 0.0, -5.0)
ob_text.location = (0.0, -30.0, 0.0)
ob_text_001.location = (-30.0, 0.0, 0.0)
ob_text_001.rotation_euler = (0.0, 0.0, -1.571)
ob_text_002.location = (30.0, 0.0, 0.0)
ob_text_002.rotation_euler = (0.0, 0.0, 1.571)
ob_text_003.location = (0.0, 30.0, 0.0)
ob_text_003.rotation_euler = (0.0, 0.0, 3.142)
ob_cylinder_007.location = (0.0, -57.0, 1.9)
ob_cylinder_007.rotation_euler = (0.0, 0.0, 0.5236)
ob_cylinder_007.scale = (20.0, 20.0, 20.0)

# ---- collection membership
col_collection.objects.link(ob_floor)
col_collection.objects.link(ob_cylinder)
col_collection.objects.link(ob_b_ziercurve)
col_collection.objects.link(ob_b_ziercurve_001)
col_collection.objects.link(ob_empty)
col_collection.objects.link(ob_world_ring_h)
col_collection.objects.link(ob_world_ring_m)
col_collection.objects.link(ob_screen__s)
col_collection.objects.link(ob_screen__e)
col_collection.objects.link(ob_screen__n)
col_collection.objects.link(ob_screen__w)
col_collection.objects.link(ob_circle)
col_collection.objects.link(ob_text)
col_collection.objects.link(ob_text_001)
col_collection.objects.link(ob_text_002)
col_collection.objects.link(ob_text_003)
col_collection.objects.link(ob_cylinder_007)

# ---- scene / render settings (as saved in the file)
scene.frame_start = 1; scene.frame_end = 250; scene.frame_set(0)
scene.render.engine = 'CYCLES'
scene.render.image_settings.file_format = 'OPEN_EXR'
scene.render.image_settings.color_mode = 'RGB'
scene.render.image_settings.color_depth = '32'
scene.render.image_settings.compression = 100
scene.render.resolution_x = 2000
scene.render.resolution_y = 2000
scene.render.resolution_percentage = 150
scene.render.fps = 60
scene.render.use_border = True
scene.render.bake_bias = 0.0
scene.render.bake_samples = 0
scene.render.use_persistent_data = True
scene.cycles.use_denoising = False
scene.cycles.samples = 256
scene.cycles.scrambling_distance = 0.7
scene.cycles.max_bounces = 8
scene.cycles.diffuse_bounces = 8
scene.cycles.glossy_bounces = 8
scene.cycles.transmission_bounces = 8
scene.cycles.volume_bounces = 8
scene.cycles.sample_clamp_direct = 30.0
scene.cycles.sample_clamp_indirect = 30.0
scene.cycles.use_auto_tile = False
scene.eevee.taa_samples = 32
scene.eevee.taa_render_samples = 128
scene.eevee.use_raytracing = True
scene.view_settings.view_transform = 'Filmic'
bpy.context.view_layer.update()

# ---- added for rendering (the .blend has no active camera): camera
cam_auto = bpy.data.cameras.new('AutoCamera')
cam_auto.lens = 50.0
cam_auto.sensor_width = 36.0
cam_auto.clip_end = 6956.71
ob_auto_camera = bpy.data.objects.new('AutoCamera', cam_auto)
scene.collection.objects.link(ob_auto_camera)
ob_auto_camera.location = (396.395, -475.674, 320.616)
ob_auto_camera.rotation_euler = (1.09748, -7.21219e-08, 0.694738)
scene.camera = ob_auto_camera
bpy.context.view_layer.update()
